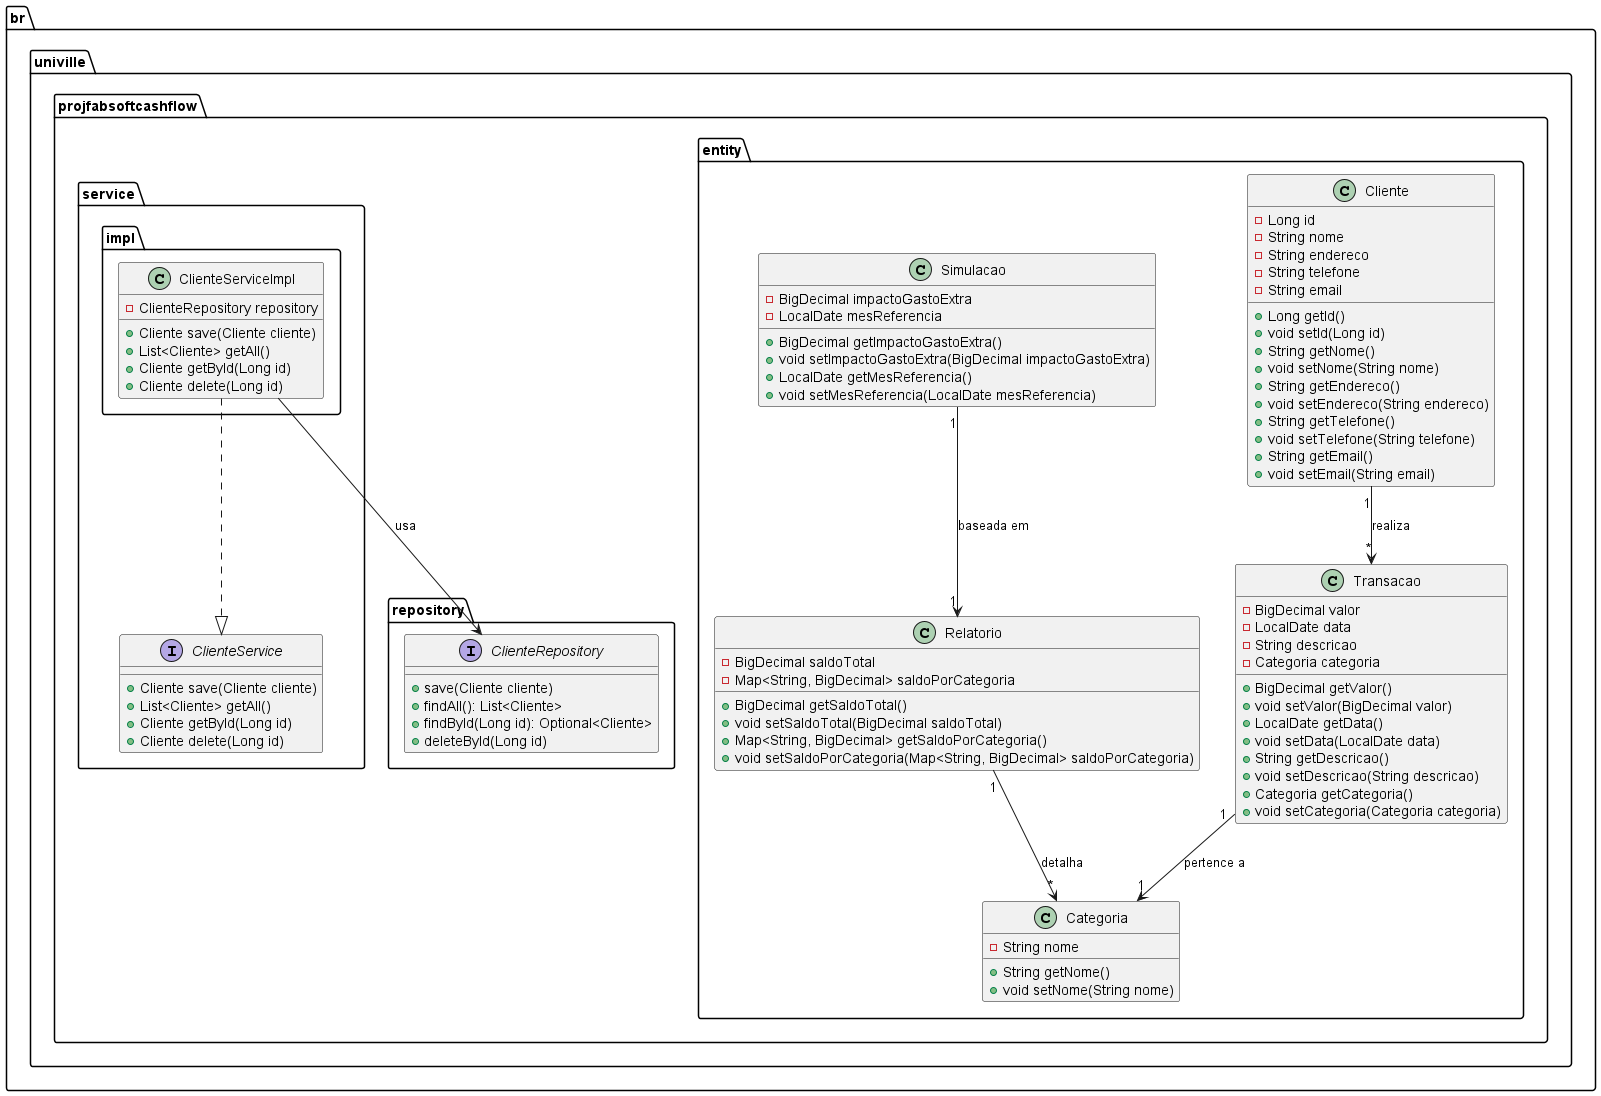

The diagram above was rendered by PlantUML. Its source (embedded in the PNG):
@startuml
package br.univille.projfabsoftcashflow.entity {
    class Cliente {
        - Long id
        - String nome
        - String endereco
        - String telefone
        - String email
        + Long getId()
        + void setId(Long id)
        + String getNome()
        + void setNome(String nome)
        + String getEndereco()
        + void setEndereco(String endereco)
        + String getTelefone()
        + void setTelefone(String telefone)
        + String getEmail()
        + void setEmail(String email)
    }

    class Categoria {
        - String nome
        + String getNome()
        + void setNome(String nome)
    }

    class Transacao {
        - BigDecimal valor
        - LocalDate data
        - String descricao
        - Categoria categoria
        + BigDecimal getValor()
        + void setValor(BigDecimal valor)
        + LocalDate getData()
        + void setData(LocalDate data)
        + String getDescricao()
        + void setDescricao(String descricao)
        + Categoria getCategoria()
        + void setCategoria(Categoria categoria)
    }

    class Relatorio {
        - BigDecimal saldoTotal
        - Map<String, BigDecimal> saldoPorCategoria
        + BigDecimal getSaldoTotal()
        + void setSaldoTotal(BigDecimal saldoTotal)
        + Map<String, BigDecimal> getSaldoPorCategoria()
        + void setSaldoPorCategoria(Map<String, BigDecimal> saldoPorCategoria)
    }

    class Simulacao {
        - BigDecimal impactoGastoExtra
        - LocalDate mesReferencia
        + BigDecimal getImpactoGastoExtra()
        + void setImpactoGastoExtra(BigDecimal impactoGastoExtra)
        + LocalDate getMesReferencia()
        + void setMesReferencia(LocalDate mesReferencia)
    }
}

package br.univille.projfabsoftcashflow.repository {
    interface ClienteRepository {
        + save(Cliente cliente)
        + findAll(): List<Cliente>
        + findById(Long id): Optional<Cliente>
        + deleteById(Long id)
    }
}

package br.univille.projfabsoftcashflow.service {
    interface ClienteService {
        + Cliente save(Cliente cliente)
        + List<Cliente> getAll()
        + Cliente getById(Long id)
        + Cliente delete(Long id)
    }
}

package br.univille.projfabsoftcashflow.service.impl {
    class ClienteServiceImpl {
        - ClienteRepository repository
        + Cliente save(Cliente cliente)
        + List<Cliente> getAll()
        + Cliente getById(Long id)
        + Cliente delete(Long id)
    }
}

Cliente "1" --> "*" Transacao : "realiza"
Transacao "1" --> "1" Categoria : "pertence a"
Relatorio "1" --> "*" Categoria : "detalha"
Simulacao "1" --> "1" Relatorio : "baseada em"
ClienteServiceImpl ..|> ClienteService
ClienteServiceImpl --> ClienteRepository : "usa"
@enduml